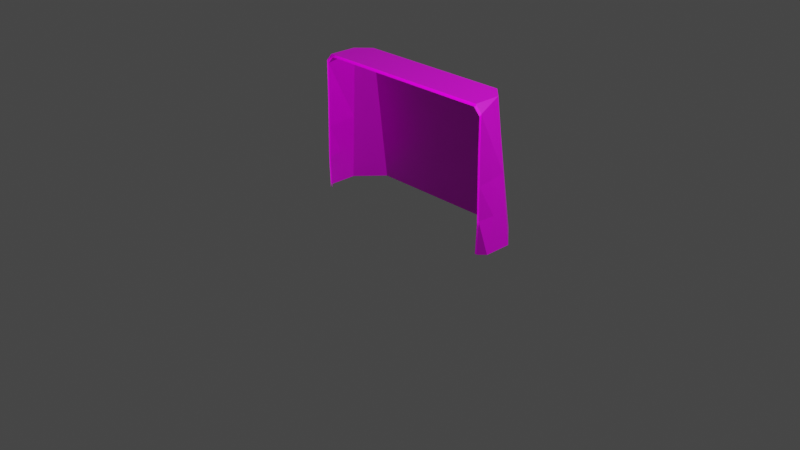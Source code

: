 # Source: better-net.blend  (saved by Blender 2.93.21; exported with 4.5.12 LTS)
import bpy
from mathutils import Matrix  # noqa: F401  (used for matrix-valued properties, if any)

bpy.ops.wm.read_factory_settings(use_empty=True)
scene = bpy.context.scene
scene.name = 'Scene'

# ---- collections
col_collection = bpy.data.collections.new('Collection'); scene.collection.children.link(col_collection)

# ---- images (referenced by path relative to the original .blend; pixels are not part of the script)
import os
ASSET_DIR = os.environ.get("B2B_ASSET_DIR", "")  # directory of the original .blend (textures are referenced by path, not embedded)
HERE = os.path.dirname(os.path.abspath(__file__))  # packed textures are extracted next to this script under _unpacked/

def load_image(name, relpath, width, height, colorspace="sRGB"):
    """Load a texture the original file referenced (path relative to the .blend, or extracted next to this script)."""
    p = next((c for c in (os.path.join(HERE, relpath), os.path.join(ASSET_DIR, relpath)) if relpath and os.path.exists(c)), "")
    if p:
        img = bpy.data.images.load(p, check_existing=True)
        img.name = name
    else:  # same state as the original file: an image datablock whose file is absent (Cycles renders it pink)
        img = bpy.data.images.new(name, width, height)
        img.source = "FILE"
        img.filepath = "//" + (relpath or name)
    img.colorspace_settings.name = colorspace
    return img
img_net_texture_png = load_image('net_texture.png', 'net_texture.png', 1024, 1024, 'Non-Color')

# ---- materials (node trees are filled in below, after node groups)
mat_material = bpy.data.materials.new('Material')
mat_material.alpha_threshold = 0.0
mat_material.line_color = (0.0, 0.0, 0.0, 1.0)

# ---- material node trees
mat_material.use_nodes = True; mat_material.node_tree.nodes.clear()
_N = mat_material.node_tree.nodes; _L = mat_material.node_tree.links
n0 = _N.new('ShaderNodeOutputMaterial'); n0.name = 'Material Output'; n0.location = (300, 300)
n0.target = 'CYCLES'
n1 = _N.new('ShaderNodeBsdfPrincipled'); n1.name = 'Principled BSDF'; n1.location = (10, 300)
n1.distribution = 'GGX'
n1.subsurface_method = 'BURLEY'
n1.inputs[2].default_value = 0.4
n1.inputs[3].default_value = 1.45
n1.inputs[27].default_value = (0.0, 0.0, 0.0, 1.0)
n1.inputs[28].default_value = 1.0
n2 = _N.new('ShaderNodeTexImage'); n2.name = 'Image Texture'; n2.location = (-280, 280)
n2.image = img_net_texture_png
n2.interpolation = 'Closest'
n3 = _N.new('ShaderNodeTexImage'); n3.name = 'Image Texture.001'; n3.location = (-280, -80)
n3.image = img_net_texture_png
n4 = _N.new('ShaderNodeOutputMaterial'); n4.name = 'Material Output.001'; n4.location = (0, 0)
n4.target = 'EEVEE'
n5 = _N.new('ShaderNodeMixShader'); n5.name = 'Mix Shader'; n5.location = (0, 0)
n5.label = 'Disable Shadow'
n5.hide = True
n6 = _N.new('ShaderNodeLightPath'); n6.name = 'Light Path'; n6.location = (0, 0)
n6.hide = True
n7 = _N.new('ShaderNodeBsdfTransparent'); n7.name = 'Transparent BSDF'; n7.location = (0, 0)
n7.hide = True
_L.new(n1.outputs[0], n0.inputs[0])
_L.new(n2.outputs[0], n1.inputs[0])
_L.new(n3.outputs[1], n1.inputs[4])
_L.new(n1.outputs[0], n5.inputs[1])
_L.new(n5.outputs[0], n4.inputs[0])
_L.new(n6.outputs[1], n5.inputs[0])
_L.new(n7.outputs[0], n5.inputs[2])
n0.is_active_output = True

# ---- world
world_world = bpy.data.worlds.new('World'); scene.world = world_world
world_world.use_nodes = True; world_world.node_tree.nodes.clear()
_N = world_world.node_tree.nodes; _L = world_world.node_tree.links
n0 = _N.new('ShaderNodeOutputWorld'); n0.name = 'World Output'; n0.location = (300, 300)
n1 = _N.new('ShaderNodeBackground'); n1.name = 'Background'; n1.location = (10, 300)
n1.inputs[0].default_value = (0.05088, 0.05088, 0.05088, 1.0)
_L.new(n1.outputs[0], n0.inputs[0])
n0.is_active_output = True
world_world.color = (0.05088, 0.05088, 0.05088)
world_world.use_sun_shadow = False
world_world.sun_shadow_jitter_overblur = 0.0

# ---- cameras
cam_camera = bpy.data.cameras.new('Camera')
cam_camera.clip_end = 100.0
cam_camera.ortho_scale = 7.314

# ---- lights
light_light = bpy.data.lights.new('Light', 'POINT')
light_light.transmission_factor = 0.0
light_light.energy = 1000.0
light_light.shadow_soft_size = 0.1
light_light.shadow_maximum_resolution = 0.006
light_light.use_absolute_resolution = True

# ---- meshes
me_cube = bpy.data.meshes.new('Cube')
me_cube.from_pydata([(2.0, 0.6, 3.0), (2.284, 0.742, 0.0), (2.0, 0.0, 3.0), (2.142, 0.0, 0.0), (0.0, 0.886, 3.0), (0.0, 1.308, 0.0), (0.0, 0.0, 3.0), (2.154, 0.0, 1.421), (2.142, 0.0, 2.842), (2.284, 0.142, 0.0), (1.712, 0.886, 3.0), (1.789, 1.308, 0.0), (2.284, 0.442, 0.0), (2.142, 0.3178, 2.191), (2.142, 0.671, 1.5), (2.071, 0.3, 2.921), (0.8945, 1.308, 0.0), (0.0, 1.097, 1.5), (1.75, 1.097, 1.5), (0.856, 0.886, 3.0), (0.8752, 1.097, 1.5), (1.77, 1.202, 0.75), (1.856, 0.743, 3.0), (2.036, 1.025, 0.0), (2.213, 0.7065, 0.75), (2.071, 0.6355, 2.25), (1.731, 0.9915, 2.25), (1.0, 0.0, 3.0), (0.0, 0.443, 3.0), (1.313, 1.097, 1.5), (1.284, 0.886, 3.0), (2.0, 0.434, 3.0), (0.428, 0.886, 3.0), (0.8656, 0.9915, 2.25), (0.928, 0.443, 3.0), (0.464, 0.443, 3.0), (0.5, 0.0, 3.0), (1.414, 0.4385, 3.0), (1.5, 0.0, 3.0), (1.946, 0.884, 1.5), (1.991, 0.9545, 0.75), (1.901, 0.8135, 2.25), (1.707, 0.4363, 3.0), (1.75, 0.0, 3.0), (0.4376, 1.097, 1.5), (0.8849, 1.202, 0.75), (0.0, 1.202, 0.75), (0.4473, 1.308, 0.0), (1.342, 1.308, 0.0), (0.0, 0.9915, 2.25), (1.298, 0.9915, 2.25), (0.4328, 0.9915, 2.25), (0.4424, 1.202, 0.75), (1.327, 1.202, 0.75), (2.142, 0.0, 2.132), (2.168, 0.0, 0.7105), (2.161, 0.3355, 1.461), (2.221, 0.3532, 0.7303)], [], [(32, 28, 35), (50, 10, 26), (9, 55, 3), (2, 8, 15), (41, 10, 22), (53, 18, 21), (52, 20, 45), (51, 19, 33), (37, 27, 38), (35, 6, 36), (34, 36, 27), (19, 35, 34), (30, 34, 37), (42, 38, 43), (10, 37, 42), (39, 26, 41), (39, 24, 40), (40, 1, 23), (18, 40, 21), (39, 25, 14), (41, 0, 25), (21, 23, 11), (31, 43, 2), (22, 42, 0), (48, 21, 11), (47, 45, 16), (29, 26, 18), (44, 33, 20), (49, 32, 51), (17, 51, 44), (46, 44, 52), (5, 52, 47), (20, 50, 29), (33, 30, 50), (45, 29, 53), (16, 53, 48), (13, 8, 54), (57, 9, 12), (57, 7, 55), (56, 54, 7), (25, 15, 13), (14, 13, 56), (24, 56, 57), (24, 12, 1), (32, 4, 28), (50, 30, 10), (15, 0, 31), (31, 2, 15), (41, 26, 10), (53, 29, 18), (52, 44, 20), (51, 32, 19), (37, 34, 27), (35, 28, 6), (34, 35, 36), (19, 32, 35), (30, 19, 34), (42, 37, 38), (10, 30, 37), (39, 18, 26), (39, 14, 24), (40, 24, 1), (18, 39, 40), (39, 41, 25), (41, 22, 0), (21, 40, 23), (31, 42, 43), (22, 10, 42), (42, 31, 0), (48, 53, 21), (47, 52, 45), (29, 50, 26), (44, 51, 33), (49, 4, 32), (17, 49, 51), (46, 17, 44), (5, 46, 52), (20, 33, 50), (33, 19, 30), (45, 20, 29), (16, 45, 53), (13, 15, 8), (57, 55, 9), (57, 56, 7), (56, 13, 54), (25, 0, 15), (14, 25, 13), (24, 14, 56), (24, 57, 12)])
_uv = me_cube.uv_layers.new(name='UVMap')
_uv.uv.foreach_set('vector', [0.3838, 0.7895, 0.4854, 0.8948, 0.3752, 0.8948, 0.5422, 0.3197, 0.7201, 0.4215, 0.5402, 0.4225, 0.03923, 0.7429, 0.2133, 0.7498, 0.04928, 0.7895, 0.7788, 0.1425, 0.7284, 0.1425, 0.7536, 0.07127, 0.5453, 0.4807, 0.7201, 0.4215, 0.7242, 0.4695, 0.1823, 0.319, 0.3601, 0.4234, 0.18, 0.4241, 0.1868, 0.1089, 0.3644, 0.2155, 0.1845, 0.2139, 0.5465, 0.1142, 0.7242, 0.2183, 0.5443, 0.2169, 0.1495, 0.8958, 0.2479, 1.0, 0.1291, 1.0, 0.3752, 0.8948, 0.4854, 1.0, 0.3667, 1.0, 0.265, 0.8948, 0.3667, 1.0, 0.2479, 1.0, 0.2821, 0.7895, 0.3752, 0.8948, 0.265, 0.8948, 0.1804, 0.7895, 0.265, 0.8948, 0.1495, 0.8958, 0.07992, 0.8964, 0.1291, 1.0, 0.06971, 1.0, 0.07873, 0.7895, 0.1495, 0.8958, 0.07992, 0.8964, 0.3663, 0.4919, 0.5402, 0.4225, 0.5453, 0.4807, 0.3663, 0.4919, 0.1942, 0.5816, 0.1871, 0.5028, 0.1871, 0.5028, 0.01616, 0.6024, 0.008104, 0.5135, 0.3601, 0.4234, 0.1871, 0.5028, 0.18, 0.4241, 0.3663, 0.4919, 0.5506, 0.5389, 0.3724, 0.5605, 0.5453, 0.4807, 0.7284, 0.5175, 0.5506, 0.5389, 0.18, 0.4241, 0.008104, 0.5135, 0.0, 0.4246, 0.01032, 0.8969, 0.06971, 1.0, 0.01032, 1.0, 0.04453, 0.8235, 0.07992, 0.8964, 0.01032, 0.8575, 0.002378, 0.3184, 0.18, 0.4241, 0.0, 0.4246, 0.00701, 0.1061, 0.1845, 0.2139, 0.004708, 0.2123, 0.3623, 0.3194, 0.5402, 0.4225, 0.3601, 0.4234, 0.3666, 0.1116, 0.5443, 0.2169, 0.3644, 0.2155, 0.5486, 0.01141, 0.7263, 0.1167, 0.5465, 0.1142, 0.3688, 0.007672, 0.5465, 0.1142, 0.3666, 0.1116, 0.189, 0.003865, 0.3666, 0.1116, 0.1868, 0.1089, 0.009296, 0.0, 0.1868, 0.1089, 0.00701, 0.1061, 0.3644, 0.2155, 0.5422, 0.3197, 0.3623, 0.3194, 0.5443, 0.2169, 0.7221, 0.3199, 0.5422, 0.3197, 0.1845, 0.2139, 0.3623, 0.3194, 0.1823, 0.319, 0.004708, 0.2123, 0.1823, 0.319, 0.002378, 0.3184, 0.548, 0.6175, 0.7125, 0.6677, 0.546, 0.6942, 0.2031, 0.6653, 0.03923, 0.7429, 0.02774, 0.6727, 0.2031, 0.6653, 0.3796, 0.7212, 0.2133, 0.7498, 0.3758, 0.641, 0.546, 0.6942, 0.3796, 0.7212, 0.5506, 0.5389, 0.7204, 0.5926, 0.548, 0.6175, 0.3724, 0.5605, 0.548, 0.6175, 0.3758, 0.641, 0.1942, 0.5816, 0.3758, 0.641, 0.2031, 0.6653, 0.1942, 0.5816, 0.02774, 0.6727, 0.01616, 0.6024, 0.3838, 0.7895, 0.4854, 0.7895, 0.4854, 0.8948, 0.5422, 0.3197, 0.7221, 0.3199, 0.7201, 0.4215, 0.7536, 0.07127, 0.7788, 0.0, 0.7788, 0.03943, 0.7788, 0.03943, 0.7788, 0.1425, 0.7536, 0.07127, 0.5453, 0.4807, 0.5402, 0.4225, 0.7201, 0.4215, 0.1823, 0.319, 0.3623, 0.3194, 0.3601, 0.4234, 0.1868, 0.1089, 0.3666, 0.1116, 0.3644, 0.2155, 0.5465, 0.1142, 0.7263, 0.1167, 0.7242, 0.2183, 0.1495, 0.8958, 0.265, 0.8948, 0.2479, 1.0, 0.3752, 0.8948, 0.4854, 0.8948, 0.4854, 1.0, 0.265, 0.8948, 0.3752, 0.8948, 0.3667, 1.0, 0.2821, 0.7895, 0.3838, 0.7895, 0.3752, 0.8948, 0.1804, 0.7895, 0.2821, 0.7895, 0.265, 0.8948, 0.07992, 0.8964, 0.1495, 0.8958, 0.1291, 1.0, 0.07873, 0.7895, 0.1804, 0.7895, 0.1495, 0.8958, 0.3663, 0.4919, 0.3601, 0.4234, 0.5402, 0.4225, 0.3663, 0.4919, 0.3724, 0.5605, 0.1942, 0.5816, 0.1871, 0.5028, 0.1942, 0.5816, 0.01616, 0.6024, 0.3601, 0.4234, 0.3663, 0.4919, 0.1871, 0.5028, 0.3663, 0.4919, 0.5453, 0.4807, 0.5506, 0.5389, 0.5453, 0.4807, 0.7242, 0.4695, 0.7284, 0.5175, 0.18, 0.4241, 0.1871, 0.5028, 0.008104, 0.5135, 0.01032, 0.8969, 0.07992, 0.8964, 0.06971, 1.0, 0.04453, 0.8235, 0.07873, 0.7895, 0.07992, 0.8964, 0.07992, 0.8964, 0.01032, 0.8969, 0.01032, 0.8575, 0.002378, 0.3184, 0.1823, 0.319, 0.18, 0.4241, 0.00701, 0.1061, 0.1868, 0.1089, 0.1845, 0.2139, 0.3623, 0.3194, 0.5422, 0.3197, 0.5402, 0.4225, 0.3666, 0.1116, 0.5465, 0.1142, 0.5443, 0.2169, 0.5486, 0.01141, 0.7284, 0.01511, 0.7263, 0.1167, 0.3688, 0.007672, 0.5486, 0.01141, 0.5465, 0.1142, 0.189, 0.003865, 0.3688, 0.007672, 0.3666, 0.1116, 0.009296, 0.0, 0.189, 0.003865, 0.1868, 0.1089, 0.3644, 0.2155, 0.5443, 0.2169, 0.5422, 0.3197, 0.5443, 0.2169, 0.7242, 0.2183, 0.7221, 0.3199, 0.1845, 0.2139, 0.3644, 0.2155, 0.3623, 0.3194, 0.004708, 0.2123, 0.1845, 0.2139, 0.1823, 0.319, 0.548, 0.6175, 0.7204, 0.5926, 0.7125, 0.6677, 0.2031, 0.6653, 0.2133, 0.7498, 0.03923, 0.7429, 0.2031, 0.6653, 0.3758, 0.641, 0.3796, 0.7212, 0.3758, 0.641, 0.548, 0.6175, 0.546, 0.6942, 0.5506, 0.5389, 0.7284, 0.5175, 0.7204, 0.5926, 0.3724, 0.5605, 0.5506, 0.5389, 0.548, 0.6175, 0.1942, 0.5816, 0.3724, 0.5605, 0.3758, 0.641, 0.1942, 0.5816, 0.2031, 0.6653, 0.02774, 0.6727])
me_cube.materials.append(mat_material)
me_cube.use_remesh_preserve_volume = False
me_cube.use_remesh_preserve_attributes = False
me_cube.use_mirror_vertex_groups = False
me_cube.update()
me_cube_001 = bpy.data.meshes.new('Cube.001')
me_cube_001.from_pydata([(2.0, 0.6, 3.0), (2.284, 0.742, 0.0), (2.0, 0.0, 3.0), (2.142, 0.0, 0.0), (0.0, 0.886, 3.0), (0.0, 1.308, 0.0), (0.0, 0.0, 3.0), (2.154, 0.0, 1.421), (2.142, 0.0, 2.842), (2.284, 0.142, 0.0), (1.712, 0.886, 3.0), (1.789, 1.308, 0.0), (2.284, 0.442, 0.0), (2.142, 0.3178, 2.191), (2.142, 0.671, 1.5), (2.071, 0.3, 2.921), (0.8945, 1.308, 0.0), (0.0, 1.097, 1.5), (1.75, 1.097, 1.5), (0.856, 0.886, 3.0), (0.8752, 1.097, 1.5), (1.77, 1.202, 0.75), (1.856, 0.743, 3.0), (2.036, 1.025, 0.0), (2.213, 0.7065, 0.75), (2.071, 0.6355, 2.25), (1.731, 0.9915, 2.25), (1.0, 0.0, 3.0), (0.0, 0.443, 3.0), (1.313, 1.097, 1.5), (1.284, 0.886, 3.0), (2.0, 0.434, 3.0), (0.428, 0.886, 3.0), (0.8656, 0.9915, 2.25), (0.928, 0.443, 3.0), (0.464, 0.443, 3.0), (0.5, 0.0, 3.0), (1.414, 0.4385, 3.0), (1.5, 0.0, 3.0), (1.946, 0.884, 1.5), (1.991, 0.9545, 0.75), (1.901, 0.8135, 2.25), (1.707, 0.4363, 3.0), (1.75, 0.0, 3.0), (0.4376, 1.097, 1.5), (0.8849, 1.202, 0.75), (0.0, 1.202, 0.75), (0.4473, 1.308, 0.0), (1.342, 1.308, 0.0), (0.0, 0.9915, 2.25), (1.298, 0.9915, 2.25), (0.4328, 0.9915, 2.25), (0.4424, 1.202, 0.75), (1.327, 1.202, 0.75), (2.142, 0.0, 2.132), (2.168, 0.0, 0.7105), (2.161, 0.3355, 1.461), (2.221, 0.3532, 0.7303)], [], [(32, 35, 28), (50, 26, 10), (9, 3, 55), (2, 15, 8), (41, 22, 10), (53, 21, 18), (52, 45, 20), (51, 33, 19), (37, 38, 27), (35, 36, 6), (34, 27, 36), (19, 34, 35), (30, 37, 34), (42, 43, 38), (10, 42, 37), (39, 41, 26), (39, 40, 24), (40, 23, 1), (18, 21, 40), (39, 14, 25), (41, 25, 0), (21, 11, 23), (31, 2, 43), (22, 0, 42), (48, 11, 21), (47, 16, 45), (29, 18, 26), (44, 20, 33), (49, 51, 32), (17, 44, 51), (46, 52, 44), (5, 47, 52), (20, 29, 50), (33, 50, 30), (45, 53, 29), (16, 48, 53), (13, 54, 8), (57, 12, 9), (57, 55, 7), (56, 7, 54), (25, 13, 15), (14, 56, 13), (24, 57, 56), (24, 1, 12), (32, 28, 4), (50, 10, 30), (15, 31, 0), (31, 15, 2), (41, 10, 26), (53, 18, 29), (52, 20, 44), (51, 19, 32), (37, 27, 34), (35, 6, 28), (34, 36, 35), (19, 35, 32), (30, 34, 19), (42, 38, 37), (10, 37, 30), (39, 26, 18), (39, 24, 14), (40, 1, 24), (18, 40, 39), (39, 25, 41), (41, 0, 22), (21, 23, 40), (31, 43, 42), (22, 42, 10), (42, 0, 31), (48, 21, 53), (47, 45, 52), (29, 26, 50), (44, 33, 51), (49, 32, 4), (17, 51, 49), (46, 44, 17), (5, 52, 46), (20, 50, 33), (33, 30, 19), (45, 29, 20), (16, 53, 45), (13, 8, 15), (57, 9, 55), (57, 7, 56), (56, 54, 13), (25, 15, 0), (14, 13, 25), (24, 56, 14), (24, 12, 57)])
_uv = me_cube_001.uv_layers.new(name='UVMap')
_uv.uv.foreach_set('vector', [0.3838, 0.7895, 0.3752, 0.8948, 0.4854, 0.8948, 0.5422, 0.3197, 0.5402, 0.4225, 0.7201, 0.4215, 0.03923, 0.7429, 0.04928, 0.7895, 0.2133, 0.7498, 0.7788, 0.1425, 0.7536, 0.07127, 0.7284, 0.1425, 0.5453, 0.4807, 0.7242, 0.4695, 0.7201, 0.4215, 0.1823, 0.319, 0.18, 0.4241, 0.3601, 0.4234, 0.1868, 0.1089, 0.1845, 0.2139, 0.3644, 0.2155, 0.5465, 0.1142, 0.5443, 0.2169, 0.7242, 0.2183, 0.1495, 0.8958, 0.1291, 1.0, 0.2479, 1.0, 0.3752, 0.8948, 0.3667, 1.0, 0.4854, 1.0, 0.265, 0.8948, 0.2479, 1.0, 0.3667, 1.0, 0.2821, 0.7895, 0.265, 0.8948, 0.3752, 0.8948, 0.1804, 0.7895, 0.1495, 0.8958, 0.265, 0.8948, 0.07992, 0.8964, 0.06971, 1.0, 0.1291, 1.0, 0.07873, 0.7895, 0.07992, 0.8964, 0.1495, 0.8958, 0.3663, 0.4919, 0.5453, 0.4807, 0.5402, 0.4225, 0.3663, 0.4919, 0.1871, 0.5028, 0.1942, 0.5816, 0.1871, 0.5028, 0.008104, 0.5135, 0.01616, 0.6024, 0.3601, 0.4234, 0.18, 0.4241, 0.1871, 0.5028, 0.3663, 0.4919, 0.3724, 0.5605, 0.5506, 0.5389, 0.5453, 0.4807, 0.5506, 0.5389, 0.7284, 0.5175, 0.18, 0.4241, 0.0, 0.4246, 0.008104, 0.5135, 0.01032, 0.8969, 0.01032, 1.0, 0.06971, 1.0, 0.04453, 0.8235, 0.01032, 0.8575, 0.07992, 0.8964, 0.002378, 0.3184, 0.0, 0.4246, 0.18, 0.4241, 0.00701, 0.1061, 0.004708, 0.2123, 0.1845, 0.2139, 0.3623, 0.3194, 0.3601, 0.4234, 0.5402, 0.4225, 0.3666, 0.1116, 0.3644, 0.2155, 0.5443, 0.2169, 0.5486, 0.01141, 0.5465, 0.1142, 0.7263, 0.1167, 0.3688, 0.007672, 0.3666, 0.1116, 0.5465, 0.1142, 0.189, 0.003865, 0.1868, 0.1089, 0.3666, 0.1116, 0.009296, 0.0, 0.00701, 0.1061, 0.1868, 0.1089, 0.3644, 0.2155, 0.3623, 0.3194, 0.5422, 0.3197, 0.5443, 0.2169, 0.5422, 0.3197, 0.7221, 0.3199, 0.1845, 0.2139, 0.1823, 0.319, 0.3623, 0.3194, 0.004708, 0.2123, 0.002378, 0.3184, 0.1823, 0.319, 0.548, 0.6175, 0.546, 0.6942, 0.7125, 0.6677, 0.2031, 0.6653, 0.02774, 0.6727, 0.03923, 0.7429, 0.2031, 0.6653, 0.2133, 0.7498, 0.3796, 0.7212, 0.3758, 0.641, 0.3796, 0.7212, 0.546, 0.6942, 0.5506, 0.5389, 0.548, 0.6175, 0.7204, 0.5926, 0.3724, 0.5605, 0.3758, 0.641, 0.548, 0.6175, 0.1942, 0.5816, 0.2031, 0.6653, 0.3758, 0.641, 0.1942, 0.5816, 0.01616, 0.6024, 0.02774, 0.6727, 0.3838, 0.7895, 0.4854, 0.8948, 0.4854, 0.7895, 0.5422, 0.3197, 0.7201, 0.4215, 0.7221, 0.3199, 0.7536, 0.07127, 0.7788, 0.03943, 0.7788, 0.0, 0.7788, 0.03943, 0.7536, 0.07127, 0.7788, 0.1425, 0.5453, 0.4807, 0.7201, 0.4215, 0.5402, 0.4225, 0.1823, 0.319, 0.3601, 0.4234, 0.3623, 0.3194, 0.1868, 0.1089, 0.3644, 0.2155, 0.3666, 0.1116, 0.5465, 0.1142, 0.7242, 0.2183, 0.7263, 0.1167, 0.1495, 0.8958, 0.2479, 1.0, 0.265, 0.8948, 0.3752, 0.8948, 0.4854, 1.0, 0.4854, 0.8948, 0.265, 0.8948, 0.3667, 1.0, 0.3752, 0.8948, 0.2821, 0.7895, 0.3752, 0.8948, 0.3838, 0.7895, 0.1804, 0.7895, 0.265, 0.8948, 0.2821, 0.7895, 0.07992, 0.8964, 0.1291, 1.0, 0.1495, 0.8958, 0.07873, 0.7895, 0.1495, 0.8958, 0.1804, 0.7895, 0.3663, 0.4919, 0.5402, 0.4225, 0.3601, 0.4234, 0.3663, 0.4919, 0.1942, 0.5816, 0.3724, 0.5605, 0.1871, 0.5028, 0.01616, 0.6024, 0.1942, 0.5816, 0.3601, 0.4234, 0.1871, 0.5028, 0.3663, 0.4919, 0.3663, 0.4919, 0.5506, 0.5389, 0.5453, 0.4807, 0.5453, 0.4807, 0.7284, 0.5175, 0.7242, 0.4695, 0.18, 0.4241, 0.008104, 0.5135, 0.1871, 0.5028, 0.01032, 0.8969, 0.06971, 1.0, 0.07992, 0.8964, 0.04453, 0.8235, 0.07992, 0.8964, 0.07873, 0.7895, 0.07992, 0.8964, 0.01032, 0.8575, 0.01032, 0.8969, 0.002378, 0.3184, 0.18, 0.4241, 0.1823, 0.319, 0.00701, 0.1061, 0.1845, 0.2139, 0.1868, 0.1089, 0.3623, 0.3194, 0.5402, 0.4225, 0.5422, 0.3197, 0.3666, 0.1116, 0.5443, 0.2169, 0.5465, 0.1142, 0.5486, 0.01141, 0.7263, 0.1167, 0.7284, 0.01511, 0.3688, 0.007672, 0.5465, 0.1142, 0.5486, 0.01141, 0.189, 0.003865, 0.3666, 0.1116, 0.3688, 0.007672, 0.009296, 0.0, 0.1868, 0.1089, 0.189, 0.003865, 0.3644, 0.2155, 0.5422, 0.3197, 0.5443, 0.2169, 0.5443, 0.2169, 0.7221, 0.3199, 0.7242, 0.2183, 0.1845, 0.2139, 0.3623, 0.3194, 0.3644, 0.2155, 0.004708, 0.2123, 0.1823, 0.319, 0.1845, 0.2139, 0.548, 0.6175, 0.7125, 0.6677, 0.7204, 0.5926, 0.2031, 0.6653, 0.03923, 0.7429, 0.2133, 0.7498, 0.2031, 0.6653, 0.3796, 0.7212, 0.3758, 0.641, 0.3758, 0.641, 0.546, 0.6942, 0.548, 0.6175, 0.5506, 0.5389, 0.7204, 0.5926, 0.7284, 0.5175, 0.3724, 0.5605, 0.548, 0.6175, 0.5506, 0.5389, 0.1942, 0.5816, 0.3758, 0.641, 0.3724, 0.5605, 0.1942, 0.5816, 0.02774, 0.6727, 0.2031, 0.6653])
me_cube_001.materials.append(mat_material)
me_cube_001.use_remesh_preserve_volume = False
me_cube_001.use_remesh_preserve_attributes = False
me_cube_001.use_mirror_vertex_groups = False
me_cube_001.update()

# ---- objects
ob_cube = bpy.data.objects.new('Cube', me_cube)
ob_light = bpy.data.objects.new('Light', light_light)
ob_camera = bpy.data.objects.new('Camera', cam_camera)
ob_cube_001 = bpy.data.objects.new('Cube.001', me_cube_001)

# ---- transforms, parenting, visibility, modifiers, constraints
ob_cube.location = (0.0, 0.0, 0.0)
ob_cube.scale = (0.5, 0.5, 0.5)
ob_cube.lock_rotations_4d = False
ob_cube.empty_display_type = 'ARROWS'
ob_cube.visible_shadow = False
ob_cube.lineart.crease_threshold = 0.0
_m = ob_cube.modifiers.new('Mirror', 'MIRROR')
_m.merge_threshold = 0.2
ob_light.location = (4.076, 1.005, 5.904)
ob_light.rotation_euler = (0.6503, 0.05522, 1.866)
ob_light.lock_rotations_4d = False
ob_light.empty_display_type = 'ARROWS'
ob_light.color = (0.0, 0.0, 0.0, 0.0)
ob_light.lineart.crease_threshold = 0.0
ob_camera.location = (7.359, -6.926, 4.958)
ob_camera.rotation_euler = (1.109, 0.0, 0.8149)
ob_camera.lock_rotations_4d = False
ob_camera.empty_display_type = 'ARROWS'
ob_camera.color = (0.0, 0.0, 0.0, 0.0)
ob_camera.display_type = 'WIRE'
ob_camera.lineart.crease_threshold = 0.0
ob_cube_001.location = (0.0, 0.0, 0.0)
ob_cube_001.scale = (0.49, 0.49, 0.49)
ob_cube_001.lock_rotations_4d = False
ob_cube_001.empty_display_type = 'ARROWS'
ob_cube_001.visible_shadow = False
ob_cube_001.lineart.crease_threshold = 0.0
_m = ob_cube_001.modifiers.new('Mirror', 'MIRROR')
_m.merge_threshold = 0.2

# ---- collection membership
col_collection.objects.link(ob_cube)
col_collection.objects.link(ob_light)
col_collection.objects.link(ob_camera)
col_collection.objects.link(ob_cube_001)

# ---- scene / render settings (as saved in the file)
scene.camera = ob_camera
scene.frame_start = 1; scene.frame_end = 250; scene.frame_set(1)
scene.render.engine = 'BLENDER_EEVEE_NEXT'
scene.cycles.use_denoising = False
scene.cycles.samples = 128
scene.cycles.sampling_pattern = 'TABULATED_SOBOL'
scene.cycles.use_adaptive_sampling = False
scene.cycles.use_light_tree = False
scene.view_settings.view_transform = 'Filmic'
bpy.context.view_layer.update()
